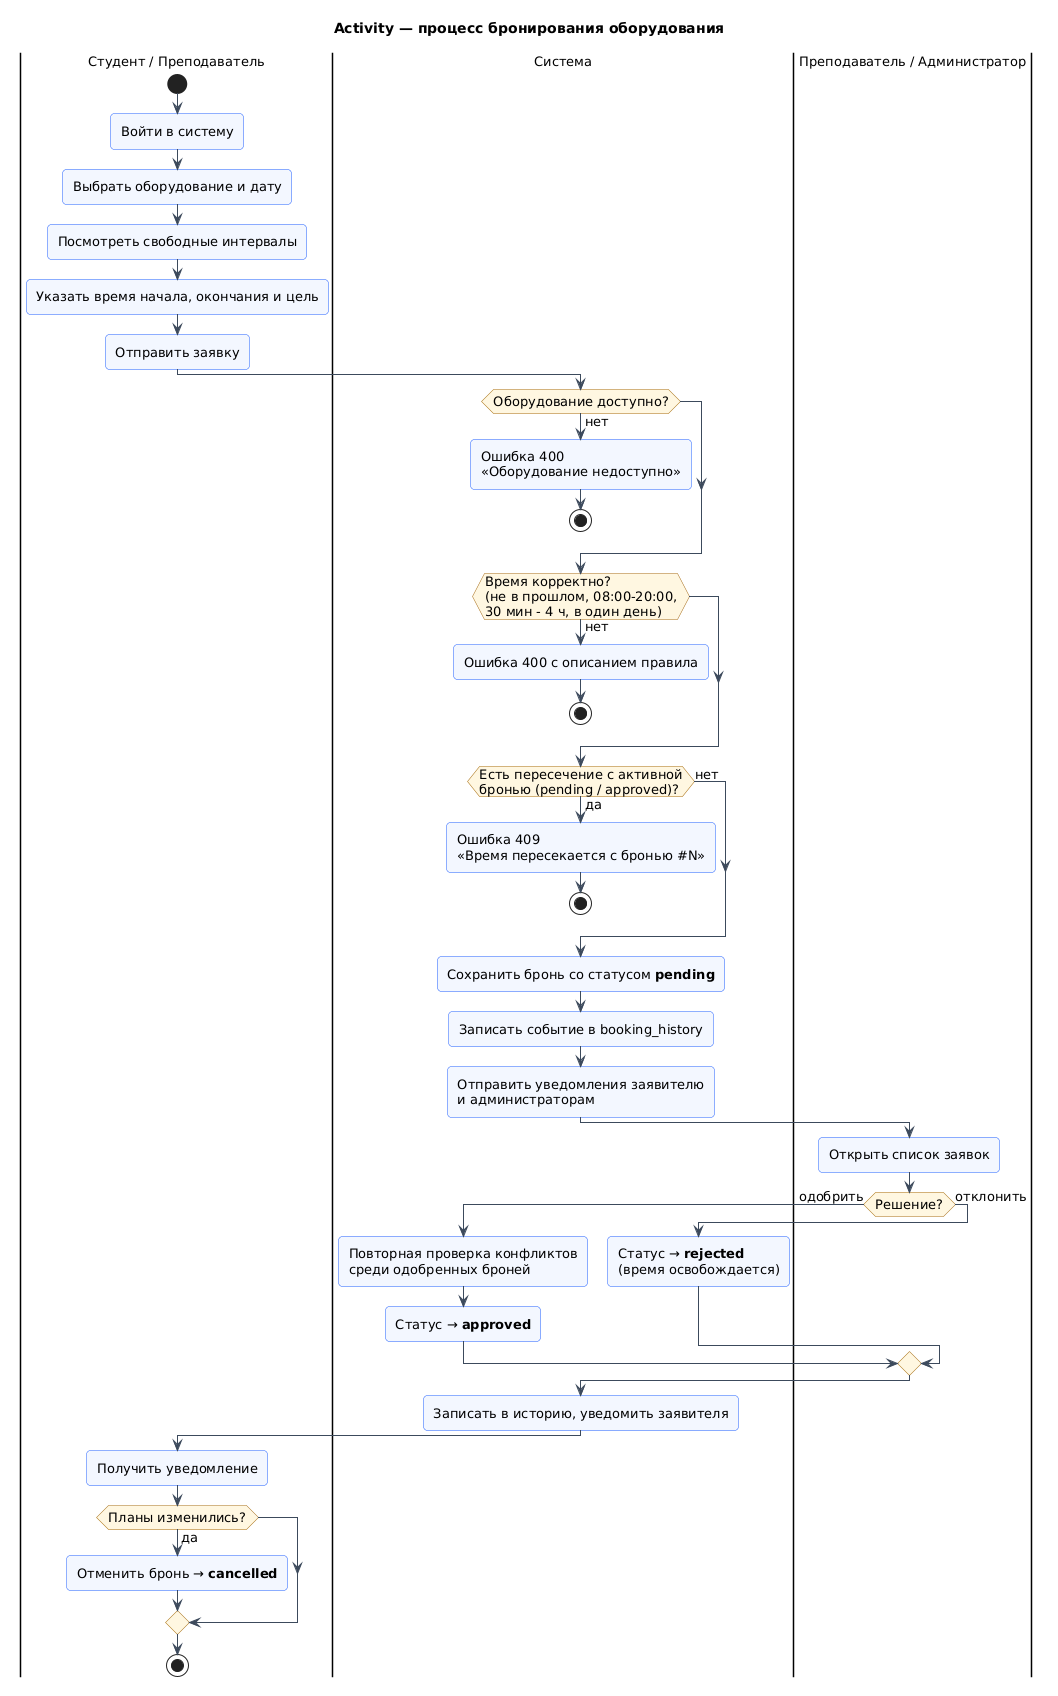

The diagram above was rendered by PlantUML. Its source (embedded in the PNG):
@startuml activity_booking
!include _style.puml
title Activity — процесс бронирования оборудования

|Студент / Преподаватель|
start
:Войти в систему;
:Выбрать оборудование и дату;
:Посмотреть свободные интервалы;
:Указать время начала, окончания и цель;
:Отправить заявку;

|Система|
if (Оборудование доступно?) then (нет)
  :Ошибка 400\n«Оборудование недоступно»;
  stop
endif
if (Время корректно?\n(не в прошлом, 08:00-20:00,\n30 мин - 4 ч, в один день)) then (нет)
  :Ошибка 400 с описанием правила;
  stop
endif
if (Есть пересечение с активной\nбронью (pending / approved)?) then (да)
  :Ошибка 409\n«Время пересекается с бронью #N»;
  stop
else (нет)
endif
:Сохранить бронь со статусом **pending**;
:Записать событие в booking_history;
:Отправить уведомления заявителю\nи администраторам;

|Преподаватель / Администратор|
:Открыть список заявок;
if (Решение?) then (одобрить)
  |Система|
  :Повторная проверка конфликтов\nсреди одобренных броней;
  :Статус → **approved**;
else (отклонить)
  |Система|
  :Статус → **rejected**\n(время освобождается);
endif
:Записать в историю, уведомить заявителя;

|Студент / Преподаватель|
:Получить уведомление;
if (Планы изменились?) then (да)
  :Отменить бронь → **cancelled**;
endif
stop
@enduml